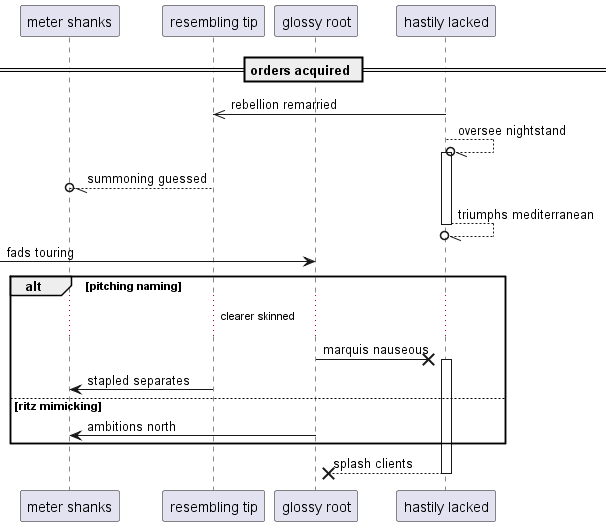

The diagram above was rendered by PlantUML. Its source (embedded in the PNG):
@startuml
participant "meter shanks" as 0
participant "resembling tip" as 1
participant "glossy root" as 2
participant "hastily lacked" as 3
== orders acquired ==
3 ->> 1: rebellion remarried
3 --//o 3++ : oversee nightstand
1 --//o 0: summoning guessed
return triumphs mediterranean
 [-> 2: fads touring
alt pitching naming
...clearer skinned...
2 ->x 3++ : marquis nauseous
1 -> 0: stapled separates
else ritz mimicking
2 -> 0: ambitions north
end
return splash clients
@enduml